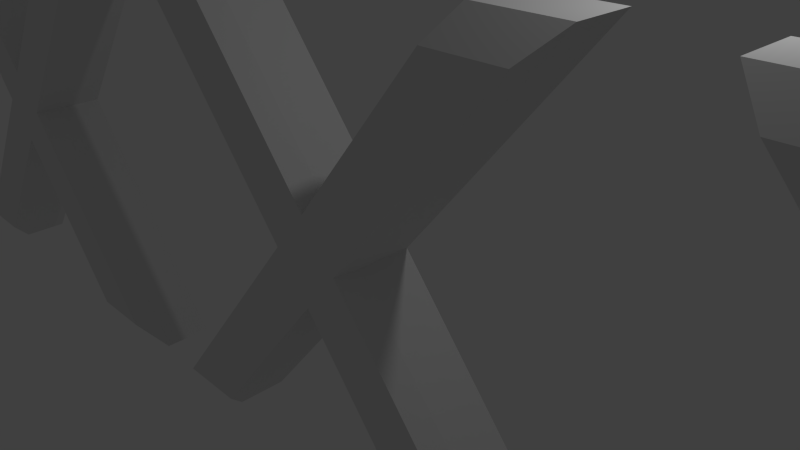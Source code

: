 # Source: strikeout.blend  (saved by Blender 2.77.0; exported with 4.5.12 LTS)
import bpy
from mathutils import Matrix  # noqa: F401  (used for matrix-valued properties, if any)

bpy.ops.wm.read_factory_settings(use_empty=True)
scene = bpy.context.scene
scene.name = 'Scene'

# ---- collections
col_collection_1 = bpy.data.collections.new('Collection 1'); scene.collection.children.link(col_collection_1)

# ---- world
world_world = bpy.data.worlds.new('World'); scene.world = world_world
world_world.color = (0.05088, 0.05088, 0.05088)
world_world.use_sun_shadow = False
world_world.sun_shadow_jitter_overblur = 0.0
world_world.cycles.sampling_method = 'NONE'
world_world.cycles.sample_map_resolution = 256

# ---- cameras
cam_camera = bpy.data.cameras.new('Camera')
cam_camera.clip_end = 100.0
cam_camera.lens = 35.0
cam_camera.sensor_width = 32.0
cam_camera.sensor_height = 18.0
cam_camera.ortho_scale = 7.314
cam_camera.dof.focus_distance = 0.0
cam_camera.dof.aperture_fstop = 128.0

# ---- lights
light_lamp = bpy.data.lights.new('Lamp', 'POINT')
light_lamp.transmission_factor = 0.0
light_lamp.cutoff_distance = 30.0
light_lamp.energy = 100.0
light_lamp.shadow_buffer_clip_start = 1.001
light_lamp.shadow_soft_size = 0.1
light_lamp.shadow_maximum_resolution = 0.006
light_lamp.use_absolute_resolution = True
light_lamp.cycles.use_multiple_importance_sampling = False

# ---- meshes
me_mesh = bpy.data.meshes.new('Mesh')
me_mesh.from_pydata([(0.3319, 0.3372, -0.06113), (0.2139, 0.3372, -0.06113), (0.0009167, 0.07717, -0.06113), (-0.2131, 0.3372, -0.06113), (-0.3321, 0.3372, -0.06113), (-0.05908, 0.008167, -0.06113), (-0.3531, -0.3448, -0.06113), (-0.2341, -0.3448, -0.06113), (0.0009167, -0.06283, -0.06113), (0.2329, -0.3448, -0.06113), (0.3509, -0.3448, -0.06113), (0.05992, 0.008167, -0.06113), (0.3319, 0.3372, 0.01373), (0.2139, 0.3372, 0.01373), (0.0009167, 0.07717, 0.01373), (-0.2131, 0.3372, 0.01373), (-0.3321, 0.3372, 0.01373), (-0.05908, 0.008167, 0.01373), (-0.3531, -0.3448, 0.01373), (-0.2341, -0.3448, 0.01373), (0.0009167, -0.06283, 0.01373), (0.2329, -0.3448, 0.01373), (0.3509, -0.3448, 0.01373), (0.05992, 0.008167, 0.01373), (0.2941, 0.2988, 0.0474), (0.1895, 0.2988, 0.0474), (0.0008123, 0.06838, 0.0474), (-0.1888, 0.2988, 0.0474), (-0.2943, 0.2988, 0.0474), (-0.05235, 0.007236, 0.0474), (-0.3129, -0.3055, 0.0474), (-0.2074, -0.3055, 0.0474), (0.0008123, -0.05568, 0.0474), (0.2064, -0.3055, 0.0474), (0.3109, -0.3055, 0.0474), (0.05309, 0.007236, 0.0474), (1.132, 0.3372, -0.05797), (1.014, 0.3372, -0.05797), (0.8009, 0.07717, -0.05797), (0.5869, 0.3372, -0.05797), (0.4679, 0.3372, -0.05797), (0.7409, 0.008167, -0.05797), (0.4469, -0.3448, -0.05797), (0.5659, -0.3448, -0.05797), (0.8009, -0.06283, -0.05797), (1.033, -0.3448, -0.05797), (1.151, -0.3448, -0.05797), (0.8599, 0.008167, -0.05797), (1.132, 0.3372, 0.01689), (1.014, 0.3372, 0.01689), (0.8009, 0.07717, 0.01689), (0.5869, 0.3372, 0.01689), (0.4679, 0.3372, 0.01689), (0.7409, 0.008167, 0.01689), (0.4469, -0.3448, 0.01689), (0.5659, -0.3448, 0.01689), (0.8009, -0.06283, 0.01689), (1.033, -0.3448, 0.01689), (1.151, -0.3448, 0.01689), (0.8599, 0.008167, 0.01689), (1.094, 0.2988, 0.05056), (0.9895, 0.2988, 0.05056), (0.8008, 0.06838, 0.05056), (0.6112, 0.2988, 0.05056), (0.5057, 0.2988, 0.05056), (0.7476, 0.007236, 0.05056), (0.4871, -0.3055, 0.05056), (0.5926, -0.3055, 0.05056), (0.8008, -0.05568, 0.05056), (1.006, -0.3055, 0.05056), (1.111, -0.3055, 0.05056), (0.8531, 0.007236, 0.05056), (-0.4681, 0.3372, -0.05797), (-0.5861, 0.3372, -0.05797), (-0.7991, 0.07717, -0.05797), (-1.013, 0.3372, -0.05797), (-1.132, 0.3372, -0.05797), (-0.8591, 0.008167, -0.05797), (-1.153, -0.3448, -0.05797), (-1.034, -0.3448, -0.05797), (-0.7991, -0.06283, -0.05797), (-0.5671, -0.3448, -0.05797), (-0.4491, -0.3448, -0.05797), (-0.7401, 0.008167, -0.05797), (-0.4681, 0.3372, 0.01689), (-0.5861, 0.3372, 0.01689), (-0.7991, 0.07717, 0.01689), (-1.013, 0.3372, 0.01689), (-1.132, 0.3372, 0.01689), (-0.8591, 0.008167, 0.01689), (-1.153, -0.3448, 0.01689), (-1.034, -0.3448, 0.01689), (-0.7991, -0.06283, 0.01689), (-0.5671, -0.3448, 0.01689), (-0.4491, -0.3448, 0.01689), (-0.7401, 0.008167, 0.01689), (-0.5059, 0.2988, 0.05056), (-0.6105, 0.2988, 0.05056), (-0.7992, 0.06838, 0.05056), (-0.9888, 0.2988, 0.05056), (-1.094, 0.2988, 0.05056), (-0.8524, 0.007236, 0.05056), (-1.113, -0.3055, 0.05056), (-1.007, -0.3055, 0.05056), (-0.7992, -0.05568, 0.05056), (-0.5936, -0.3055, 0.05056), (-0.4891, -0.3055, 0.05056), (-0.7469, 0.007236, 0.05056)], [], [(21, 22, 34, 33), (12, 23, 35, 24), (5, 6, 7, 8), (18, 17, 29, 30), (11, 2, 5, 8), (11, 0, 1, 2), (2, 3, 4, 5), (17, 16, 28, 29), (14, 13, 25, 26), (11, 10, 9, 8), (9, 10, 22, 21), (7, 6, 18, 19), (0, 11, 23, 12), (8, 9, 21, 20), (5, 4, 16, 17), (8, 7, 19, 20), (1, 0, 12, 13), (4, 3, 15, 16), (10, 11, 23, 22), (2, 1, 13, 14), (6, 5, 17, 18), (3, 2, 14, 15), (35, 32, 29, 26), (35, 26, 25, 24), (26, 29, 28, 27), (29, 32, 31, 30), (35, 32, 33, 34), (19, 18, 30, 31), (15, 14, 26, 27), (20, 21, 33, 32), (20, 19, 31, 32), (16, 15, 27, 28), (13, 12, 24, 25), (22, 23, 35, 34), (57, 58, 70, 69), (48, 59, 71, 60), (41, 42, 43, 44), (54, 53, 65, 66), (47, 38, 41, 44), (47, 36, 37, 38), (38, 39, 40, 41), (53, 52, 64, 65), (50, 49, 61, 62), (47, 46, 45, 44), (45, 46, 58, 57), (43, 42, 54, 55), (36, 47, 59, 48), (44, 45, 57, 56), (41, 40, 52, 53), (44, 43, 55, 56), (37, 36, 48, 49), (40, 39, 51, 52), (46, 47, 59, 58), (38, 37, 49, 50), (42, 41, 53, 54), (39, 38, 50, 51), (71, 68, 65, 62), (71, 62, 61, 60), (62, 65, 64, 63), (65, 68, 67, 66), (71, 68, 69, 70), (55, 54, 66, 67), (51, 50, 62, 63), (56, 57, 69, 68), (56, 55, 67, 68), (52, 51, 63, 64), (49, 48, 60, 61), (58, 59, 71, 70), (93, 94, 106, 105), (84, 95, 107, 96), (77, 78, 79, 80), (90, 89, 101, 102), (83, 74, 77, 80), (83, 72, 73, 74), (74, 75, 76, 77), (89, 88, 100, 101), (86, 85, 97, 98), (83, 82, 81, 80), (81, 82, 94, 93), (79, 78, 90, 91), (72, 83, 95, 84), (80, 81, 93, 92), (77, 76, 88, 89), (80, 79, 91, 92), (73, 72, 84, 85), (76, 75, 87, 88), (82, 83, 95, 94), (74, 73, 85, 86), (78, 77, 89, 90), (75, 74, 86, 87), (107, 104, 101, 98), (107, 98, 97, 96), (98, 101, 100, 99), (101, 104, 103, 102), (107, 104, 105, 106), (91, 90, 102, 103), (87, 86, 98, 99), (92, 93, 105, 104), (92, 91, 103, 104), (88, 87, 99, 100), (85, 84, 96, 97), (94, 95, 107, 106)])
me_mesh.use_remesh_preserve_volume = False
me_mesh.use_remesh_preserve_attributes = False
me_mesh.use_mirror_vertex_groups = False
me_mesh.update()

# ---- objects
ob_text = bpy.data.objects.new('Text', me_mesh)
ob_lamp = bpy.data.objects.new('Lamp', light_lamp)
ob_camera = bpy.data.objects.new('Camera', cam_camera)

# ---- transforms, parenting, visibility, modifiers, constraints
ob_text.location = (-0.3513, -0.3389, -0.005981)
ob_text.rotation_euler = (1.571, -0.0, 0.0)
ob_text.scale = (10.71, 10.71, 10.71)
ob_text.lineart.crease_threshold = 0.0
ob_lamp.location = (4.076, 1.005, 5.904)
ob_lamp.rotation_euler = (0.6503, 0.05522, 1.866)
ob_lamp.lock_rotations_4d = False
ob_lamp.empty_display_type = 'ARROWS'
ob_lamp.color = (0.0, 0.0, 0.0, 0.0)
ob_lamp.lineart.crease_threshold = 0.0
ob_camera.location = (7.481, -6.508, 5.344)
ob_camera.rotation_euler = (1.109, 0.01082, 0.8149)
ob_camera.lock_rotations_4d = False
ob_camera.empty_display_type = 'ARROWS'
ob_camera.color = (0.0, 0.0, 0.0, 0.0)
ob_camera.display_type = 'WIRE'
ob_camera.lineart.crease_threshold = 0.0

# ---- collection membership
col_collection_1.objects.link(ob_text)
col_collection_1.objects.link(ob_lamp)
col_collection_1.objects.link(ob_camera)

# ---- scene / render settings (as saved in the file)
scene.camera = ob_camera
scene.frame_start = 1; scene.frame_end = 90; scene.frame_set(15)
scene.render.engine = 'BLENDER_EEVEE_NEXT'
scene.render.resolution_percentage = 50
scene.render.dither_intensity = 0.0
scene.cycles.use_denoising = False
scene.cycles.samples = 10
scene.cycles.sampling_pattern = 'TABULATED_SOBOL'
scene.cycles.light_sampling_threshold = 0.0
scene.cycles.use_adaptive_sampling = False
scene.cycles.use_light_tree = False
scene.cycles.blur_glossy = 0.0
scene.cycles.pixel_filter_type = 'GAUSSIAN'
scene.cycles.sample_clamp_indirect = 0.0
scene.view_settings.view_transform = 'Standard'
bpy.context.view_layer.update()
